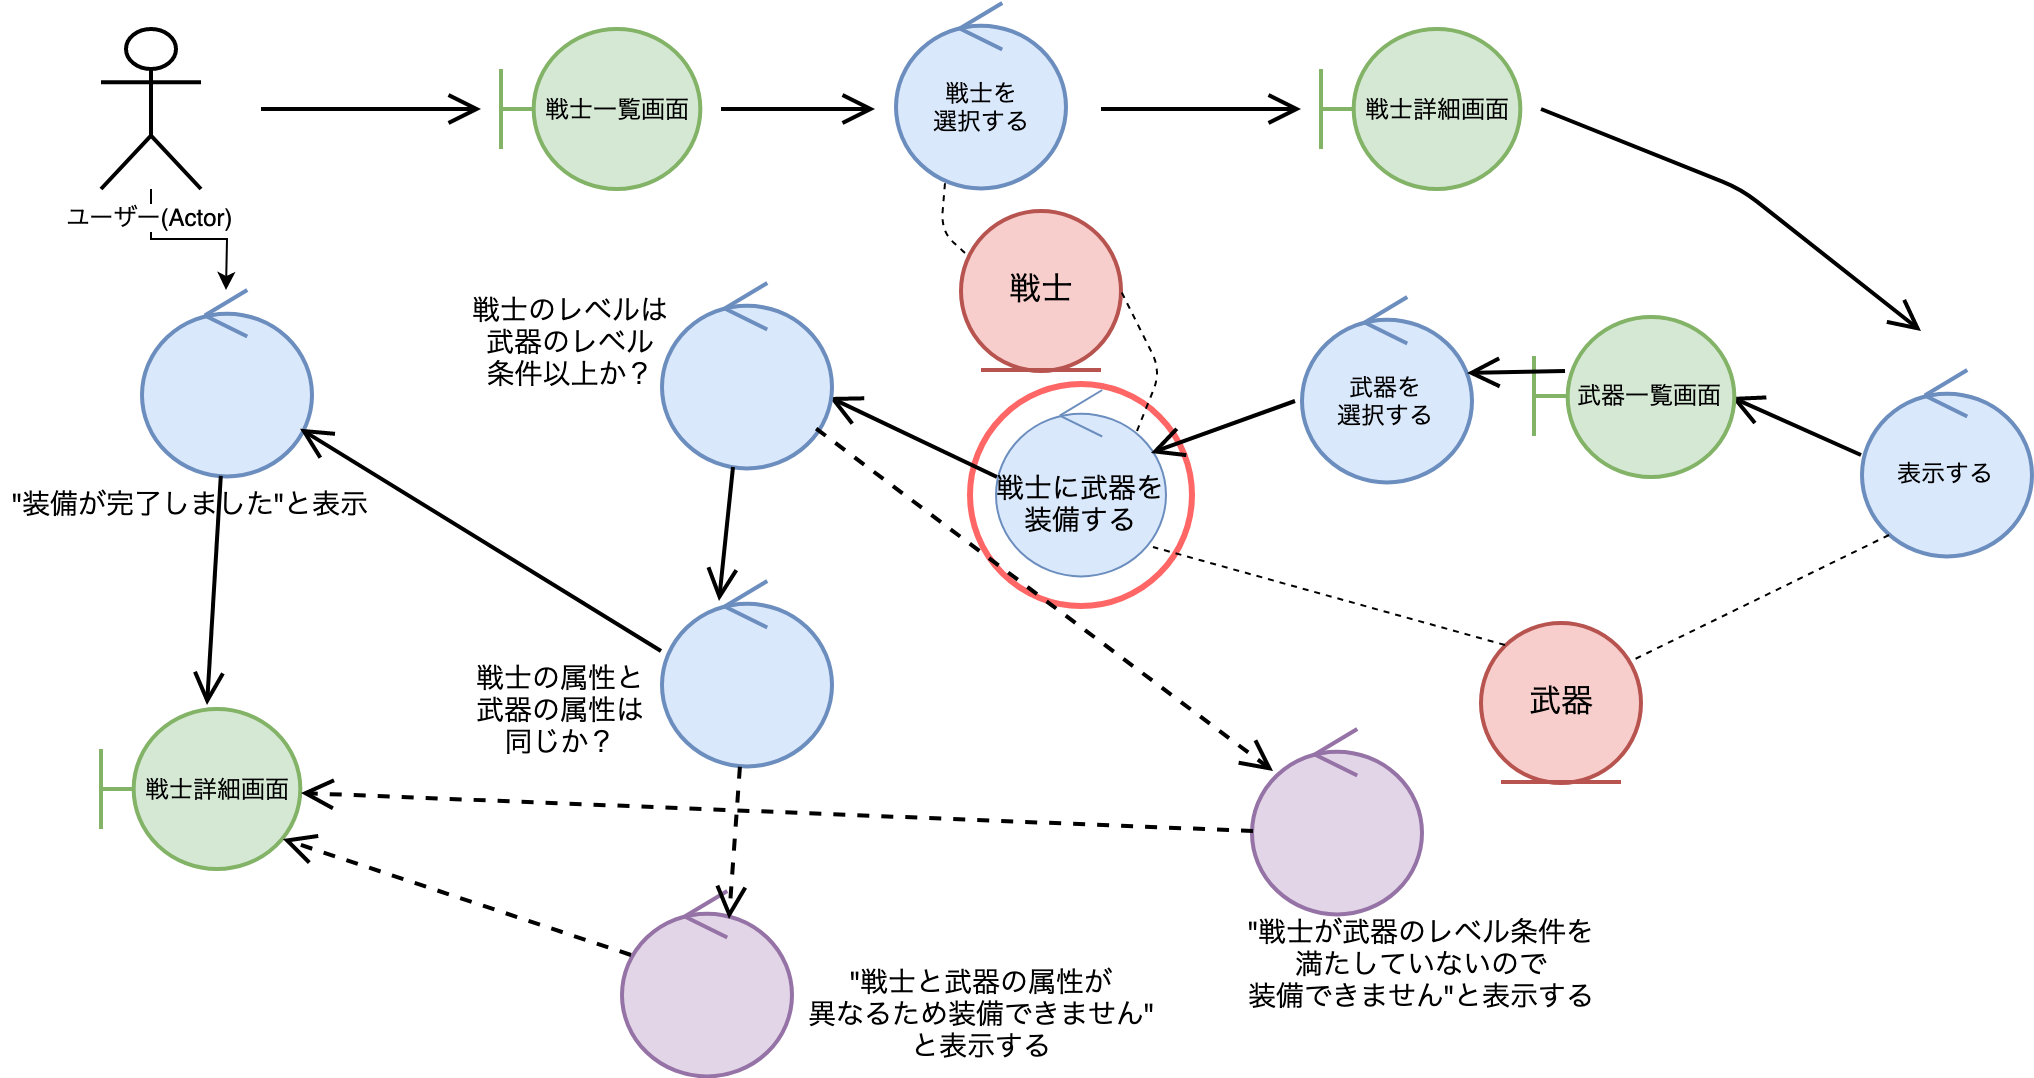

The diagram above was exported from draw.io. Its source (the exported page's mxGraphModel, read from the mxfile embedded in the PNG):
<mxGraphModel dx="1094" dy="773" grid="1" gridSize="10" guides="1" tooltips="1" connect="1" arrows="1" fold="1" page="1" pageScale="1" pageWidth="827" pageHeight="1169" math="0" shadow="0">
  <root>
    <mxCell id="EnpWZyAi69WcdFEDv7aR-0" />
    <mxCell id="EnpWZyAi69WcdFEDv7aR-1" parent="EnpWZyAi69WcdFEDv7aR-0" />
    <mxCell id="PM8O7KKeJnMjWPVn850T-0" value="" style="ellipse;whiteSpace=wrap;html=1;aspect=fixed;strokeColor=#FF6666;strokeWidth=3;labelBackgroundColor=none;fillColor=none;" parent="EnpWZyAi69WcdFEDv7aR-1" vertex="1">
      <mxGeometry x="514.5" y="266" width="111" height="111" as="geometry" />
    </mxCell>
    <mxCell id="EnpWZyAi69WcdFEDv7aR-2" value="&lt;span style=&quot;font-weight: normal&quot;&gt;戦士一覧画面&lt;/span&gt;" style="shape=umlBoundary;whiteSpace=wrap;html=1;fillColor=#d5e8d4;strokeColor=#82b366;fontStyle=1;strokeWidth=2;" parent="EnpWZyAi69WcdFEDv7aR-1" vertex="1">
      <mxGeometry x="280" y="89" width="100" height="80" as="geometry" />
    </mxCell>
    <mxCell id="uifvH6Ancym2kjepBag1-0" value="" style="edgeStyle=orthogonalEdgeStyle;rounded=0;orthogonalLoop=1;jettySize=auto;html=1;" edge="1" parent="EnpWZyAi69WcdFEDv7aR-1" source="EnpWZyAi69WcdFEDv7aR-3" target="EnpWZyAi69WcdFEDv7aR-20">
      <mxGeometry relative="1" as="geometry" />
    </mxCell>
    <mxCell id="EnpWZyAi69WcdFEDv7aR-3" value="&lt;span style=&quot;background-color: rgb(255 , 255 , 255)&quot;&gt;ユーザー(Actor)&lt;/span&gt;" style="shape=umlActor;verticalLabelPosition=bottom;labelBackgroundColor=#ffffff;verticalAlign=top;html=1;strokeWidth=2;" parent="EnpWZyAi69WcdFEDv7aR-1" vertex="1">
      <mxGeometry x="80" y="89" width="50" height="80" as="geometry" />
    </mxCell>
    <mxCell id="EnpWZyAi69WcdFEDv7aR-5" value="&lt;font style=&quot;font-size: 12px&quot;&gt;戦士詳細画面&lt;/font&gt;" style="shape=umlBoundary;whiteSpace=wrap;html=1;fillColor=#d5e8d4;strokeColor=#82b366;strokeWidth=2;" parent="EnpWZyAi69WcdFEDv7aR-1" vertex="1">
      <mxGeometry x="690" y="89" width="100" height="80" as="geometry" />
    </mxCell>
    <mxCell id="EnpWZyAi69WcdFEDv7aR-6" value="戦士詳細画面" style="shape=umlBoundary;whiteSpace=wrap;html=1;fillColor=#d5e8d4;strokeColor=#82b366;strokeWidth=2;" parent="EnpWZyAi69WcdFEDv7aR-1" vertex="1">
      <mxGeometry x="80" y="429" width="100" height="80" as="geometry" />
    </mxCell>
    <mxCell id="EnpWZyAi69WcdFEDv7aR-7" value="" style="endArrow=open;endFill=0;endSize=12;html=1;strokeWidth=2;rounded=1;jumpSize=6;" parent="EnpWZyAi69WcdFEDv7aR-1" edge="1">
      <mxGeometry width="160" relative="1" as="geometry">
        <mxPoint x="160" y="129" as="sourcePoint" />
        <mxPoint x="270" y="129" as="targetPoint" />
      </mxGeometry>
    </mxCell>
    <mxCell id="EnpWZyAi69WcdFEDv7aR-8" value="" style="endArrow=open;endFill=0;endSize=12;html=1;strokeWidth=2;rounded=1;jumpSize=6;" parent="EnpWZyAi69WcdFEDv7aR-1" edge="1">
      <mxGeometry width="160" relative="1" as="geometry">
        <mxPoint x="390" y="129" as="sourcePoint" />
        <mxPoint x="467" y="129" as="targetPoint" />
      </mxGeometry>
    </mxCell>
    <mxCell id="EnpWZyAi69WcdFEDv7aR-9" value="" style="endArrow=open;endFill=0;endSize=12;html=1;strokeWidth=2;rounded=1;jumpSize=6;" parent="EnpWZyAi69WcdFEDv7aR-1" edge="1">
      <mxGeometry width="160" relative="1" as="geometry">
        <mxPoint x="580" y="129" as="sourcePoint" />
        <mxPoint x="680" y="129" as="targetPoint" />
      </mxGeometry>
    </mxCell>
    <mxCell id="EnpWZyAi69WcdFEDv7aR-10" value="" style="endArrow=open;endFill=0;endSize=12;html=1;strokeWidth=2;rounded=1;jumpSize=6;" parent="EnpWZyAi69WcdFEDv7aR-1" edge="1">
      <mxGeometry width="160" relative="1" as="geometry">
        <mxPoint x="800" y="129" as="sourcePoint" />
        <mxPoint x="990" y="240" as="targetPoint" />
        <Array as="points">
          <mxPoint x="900" y="169" />
        </Array>
      </mxGeometry>
    </mxCell>
    <mxCell id="EnpWZyAi69WcdFEDv7aR-11" value="" style="endArrow=open;endFill=0;endSize=12;html=1;strokeWidth=2;rounded=1;jumpSize=6;entryX=0.988;entryY=0.613;entryDx=0;entryDy=0;entryPerimeter=0;exitX=0;exitY=0.468;exitDx=0;exitDy=0;exitPerimeter=0;" parent="EnpWZyAi69WcdFEDv7aR-1" source="9Y7PIEHj8a5Jj4mKhJLm-0" target="EnpWZyAi69WcdFEDv7aR-16" edge="1">
      <mxGeometry width="160" relative="1" as="geometry">
        <mxPoint x="540" y="294" as="sourcePoint" />
        <mxPoint x="477.5" y="296" as="targetPoint" />
      </mxGeometry>
    </mxCell>
    <mxCell id="EnpWZyAi69WcdFEDv7aR-12" value="" style="endArrow=open;endFill=0;endSize=12;html=1;strokeWidth=2;rounded=1;jumpSize=6;entryX=0.985;entryY=0.506;entryDx=0;entryDy=0;entryPerimeter=0;exitX=0;exitY=0.457;exitDx=0;exitDy=0;exitPerimeter=0;" parent="EnpWZyAi69WcdFEDv7aR-1" edge="1" target="EnpWZyAi69WcdFEDv7aR-18" source="EnpWZyAi69WcdFEDv7aR-27">
      <mxGeometry width="160" relative="1" as="geometry">
        <mxPoint x="953.5" y="306" as="sourcePoint" />
        <mxPoint x="883.5" y="306" as="targetPoint" />
      </mxGeometry>
    </mxCell>
    <mxCell id="EnpWZyAi69WcdFEDv7aR-14" value="戦士を&lt;br&gt;選択する" style="ellipse;shape=umlControl;whiteSpace=wrap;html=1;fillColor=#dae8fc;strokeColor=#6c8ebf;strokeWidth=2;" parent="EnpWZyAi69WcdFEDv7aR-1" vertex="1">
      <mxGeometry x="477.5" y="76" width="85" height="93" as="geometry" />
    </mxCell>
    <mxCell id="EnpWZyAi69WcdFEDv7aR-16" value="" style="ellipse;shape=umlControl;whiteSpace=wrap;html=1;fillColor=#dae8fc;strokeColor=#6c8ebf;strokeWidth=2;" parent="EnpWZyAi69WcdFEDv7aR-1" vertex="1">
      <mxGeometry x="360" y="216" width="85" height="93" as="geometry" />
    </mxCell>
    <mxCell id="EnpWZyAi69WcdFEDv7aR-17" value="" style="ellipse;shape=umlControl;whiteSpace=wrap;html=1;fillColor=#dae8fc;strokeColor=#6c8ebf;strokeWidth=2;" parent="EnpWZyAi69WcdFEDv7aR-1" vertex="1">
      <mxGeometry x="360" y="365" width="85" height="93" as="geometry" />
    </mxCell>
    <mxCell id="EnpWZyAi69WcdFEDv7aR-18" value="&lt;font style=&quot;font-size: 12px&quot;&gt;武器一覧画面&lt;/font&gt;&lt;br&gt;" style="shape=umlBoundary;whiteSpace=wrap;html=1;fillColor=#d5e8d4;strokeColor=#82b366;strokeWidth=2;" parent="EnpWZyAi69WcdFEDv7aR-1" vertex="1">
      <mxGeometry x="796.5" y="232.5" width="100" height="80" as="geometry" />
    </mxCell>
    <mxCell id="EnpWZyAi69WcdFEDv7aR-19" value="" style="ellipse;shape=umlControl;whiteSpace=wrap;html=1;fillColor=#e1d5e7;strokeColor=#9673a6;strokeWidth=2;" parent="EnpWZyAi69WcdFEDv7aR-1" vertex="1">
      <mxGeometry x="655" y="439" width="85" height="93" as="geometry" />
    </mxCell>
    <mxCell id="EnpWZyAi69WcdFEDv7aR-20" value="" style="ellipse;shape=umlControl;whiteSpace=wrap;html=1;fillColor=#dae8fc;strokeColor=#6c8ebf;strokeWidth=2;" parent="EnpWZyAi69WcdFEDv7aR-1" vertex="1">
      <mxGeometry x="100" y="219.5" width="85" height="93" as="geometry" />
    </mxCell>
    <mxCell id="EnpWZyAi69WcdFEDv7aR-21" value="" style="endArrow=open;endFill=0;endSize=12;html=1;strokeWidth=2;rounded=1;jumpSize=6;exitX=0;exitY=0.376;exitDx=0;exitDy=0;exitPerimeter=0;" parent="EnpWZyAi69WcdFEDv7aR-1" source="EnpWZyAi69WcdFEDv7aR-17" target="EnpWZyAi69WcdFEDv7aR-20" edge="1">
      <mxGeometry width="160" relative="1" as="geometry">
        <mxPoint x="370" y="390" as="sourcePoint" />
        <mxPoint x="198" y="290" as="targetPoint" />
      </mxGeometry>
    </mxCell>
    <mxCell id="EnpWZyAi69WcdFEDv7aR-22" value="" style="endArrow=open;endFill=0;endSize=12;html=1;strokeWidth=2;rounded=1;jumpSize=6;entryX=0.53;entryY=-0.025;entryDx=0;entryDy=0;entryPerimeter=0;" parent="EnpWZyAi69WcdFEDv7aR-1" source="EnpWZyAi69WcdFEDv7aR-20" target="EnpWZyAi69WcdFEDv7aR-6" edge="1">
      <mxGeometry width="160" relative="1" as="geometry">
        <mxPoint x="142.5" y="344.5" as="sourcePoint" />
        <mxPoint x="132.5" y="421" as="targetPoint" />
      </mxGeometry>
    </mxCell>
    <mxCell id="EnpWZyAi69WcdFEDv7aR-23" value="" style="ellipse;shape=umlControl;whiteSpace=wrap;html=1;fillColor=#e1d5e7;strokeColor=#9673a6;strokeWidth=2;" parent="EnpWZyAi69WcdFEDv7aR-1" vertex="1">
      <mxGeometry x="340" y="520" width="85" height="93" as="geometry" />
    </mxCell>
    <mxCell id="EnpWZyAi69WcdFEDv7aR-24" value="" style="endArrow=open;endFill=0;endSize=12;html=1;strokeWidth=2;rounded=1;jumpSize=6;entryX=0.341;entryY=0.108;entryDx=0;entryDy=0;entryPerimeter=0;exitX=0.424;exitY=0.989;exitDx=0;exitDy=0;exitPerimeter=0;" parent="EnpWZyAi69WcdFEDv7aR-1" source="EnpWZyAi69WcdFEDv7aR-16" target="EnpWZyAi69WcdFEDv7aR-17" edge="1">
      <mxGeometry width="160" relative="1" as="geometry">
        <mxPoint x="449.5" y="327" as="sourcePoint" />
        <mxPoint x="500" y="388" as="targetPoint" />
      </mxGeometry>
    </mxCell>
    <mxCell id="EnpWZyAi69WcdFEDv7aR-25" value="" style="endArrow=none;endFill=0;endSize=12;html=1;strokeWidth=1;rounded=1;jumpSize=6;dashed=1;entryX=0.288;entryY=0.968;entryDx=0;entryDy=0;entryPerimeter=0;exitX=0.025;exitY=0.269;exitDx=0;exitDy=0;exitPerimeter=0;" parent="EnpWZyAi69WcdFEDv7aR-1" source="EnpWZyAi69WcdFEDv7aR-39" target="EnpWZyAi69WcdFEDv7aR-14" edge="1">
      <mxGeometry width="160" relative="1" as="geometry">
        <mxPoint x="510" y="200" as="sourcePoint" />
        <mxPoint x="503" y="170" as="targetPoint" />
        <Array as="points">
          <mxPoint x="500" y="190" />
        </Array>
      </mxGeometry>
    </mxCell>
    <mxCell id="EnpWZyAi69WcdFEDv7aR-26" value="&lt;font style=&quot;font-size: 16px&quot;&gt;武器&lt;/font&gt;&lt;br&gt;" style="ellipse;shape=umlEntity;whiteSpace=wrap;html=1;fillColor=#f8cecc;strokeColor=#b85450;strokeWidth=2;" parent="EnpWZyAi69WcdFEDv7aR-1" vertex="1">
      <mxGeometry x="770" y="385.5" width="80" height="80" as="geometry" />
    </mxCell>
    <mxCell id="EnpWZyAi69WcdFEDv7aR-27" value="&lt;font style=&quot;font-size: 12px&quot;&gt;表示する&lt;/font&gt;" style="ellipse;shape=umlControl;whiteSpace=wrap;html=1;fillColor=#dae8fc;strokeColor=#6c8ebf;strokeWidth=2;" parent="EnpWZyAi69WcdFEDv7aR-1" vertex="1">
      <mxGeometry x="960" y="259.5" width="85" height="93" as="geometry" />
    </mxCell>
    <mxCell id="EnpWZyAi69WcdFEDv7aR-28" value="&lt;font style=&quot;font-size: 14px&quot;&gt;&quot;装備が完了しました&quot;と表示&lt;/font&gt;" style="text;html=1;resizable=0;autosize=1;align=center;verticalAlign=middle;points=[];fillColor=none;strokeColor=none;rounded=0;" parent="EnpWZyAi69WcdFEDv7aR-1" vertex="1">
      <mxGeometry x="30" y="316" width="190" height="20" as="geometry" />
    </mxCell>
    <mxCell id="EnpWZyAi69WcdFEDv7aR-30" value="&lt;span style=&quot;font-size: 14px&quot;&gt;戦士のレベルは&lt;br&gt;武器のレベル&lt;br&gt;条件以上か？&lt;/span&gt;" style="text;html=1;resizable=0;autosize=1;align=center;verticalAlign=middle;points=[];fillColor=none;strokeColor=none;rounded=0;" parent="EnpWZyAi69WcdFEDv7aR-1" vertex="1">
      <mxGeometry x="260" y="219.5" width="110" height="50" as="geometry" />
    </mxCell>
    <mxCell id="EnpWZyAi69WcdFEDv7aR-31" value="&lt;span style=&quot;font-size: 14px&quot;&gt;戦士の属性と&lt;br&gt;武器の属性は&lt;br&gt;同じか？&lt;/span&gt;" style="text;html=1;resizable=0;autosize=1;align=center;verticalAlign=middle;points=[];fillColor=none;strokeColor=none;rounded=0;" parent="EnpWZyAi69WcdFEDv7aR-1" vertex="1">
      <mxGeometry x="260" y="404" width="100" height="50" as="geometry" />
    </mxCell>
    <mxCell id="EnpWZyAi69WcdFEDv7aR-32" value="" style="endArrow=open;endFill=0;endSize=12;html=1;strokeWidth=2;rounded=1;jumpSize=6;dashed=1;entryX=0.129;entryY=0.226;entryDx=0;entryDy=0;entryPerimeter=0;" parent="EnpWZyAi69WcdFEDv7aR-1" source="EnpWZyAi69WcdFEDv7aR-16" target="EnpWZyAi69WcdFEDv7aR-19" edge="1">
      <mxGeometry width="160" relative="1" as="geometry">
        <mxPoint x="470" y="310" as="sourcePoint" />
        <mxPoint x="660" y="460" as="targetPoint" />
        <Array as="points" />
      </mxGeometry>
    </mxCell>
    <mxCell id="EnpWZyAi69WcdFEDv7aR-33" value="&lt;span style=&quot;font-size: 14px&quot;&gt;&quot;戦士と武器の属性が&lt;br&gt;異なるため装備できません&quot;&lt;br&gt;と表示する&lt;/span&gt;" style="text;html=1;resizable=0;autosize=1;align=center;verticalAlign=middle;points=[];fillColor=none;strokeColor=none;rounded=0;" parent="EnpWZyAi69WcdFEDv7aR-1" vertex="1">
      <mxGeometry x="425" y="555.5" width="190" height="50" as="geometry" />
    </mxCell>
    <mxCell id="EnpWZyAi69WcdFEDv7aR-34" value="&lt;span style=&quot;font-size: 14px&quot;&gt;&quot;戦士が武器のレベル条件を&lt;br&gt;満たしていないので&lt;br&gt;装備できません&quot;と表示する&lt;/span&gt;" style="text;html=1;resizable=0;autosize=1;align=center;verticalAlign=middle;points=[];fillColor=none;strokeColor=none;rounded=0;" parent="EnpWZyAi69WcdFEDv7aR-1" vertex="1">
      <mxGeometry x="645" y="530.5" width="190" height="50" as="geometry" />
    </mxCell>
    <mxCell id="EnpWZyAi69WcdFEDv7aR-35" value="" style="endArrow=open;endFill=0;endSize=12;html=1;strokeWidth=2;rounded=1;jumpSize=6;dashed=1;entryX=0.635;entryY=0.151;entryDx=0;entryDy=0;entryPerimeter=0;" parent="EnpWZyAi69WcdFEDv7aR-1" source="EnpWZyAi69WcdFEDv7aR-17" target="EnpWZyAi69WcdFEDv7aR-23" edge="1">
      <mxGeometry width="160" relative="1" as="geometry">
        <mxPoint x="500" y="460" as="sourcePoint" />
        <mxPoint x="420" y="540" as="targetPoint" />
        <Array as="points" />
      </mxGeometry>
    </mxCell>
    <mxCell id="EnpWZyAi69WcdFEDv7aR-36" value="" style="endArrow=open;endFill=0;endSize=12;html=1;strokeWidth=2;rounded=1;jumpSize=6;dashed=1;exitX=0.012;exitY=0.548;exitDx=0;exitDy=0;exitPerimeter=0;" parent="EnpWZyAi69WcdFEDv7aR-1" source="EnpWZyAi69WcdFEDv7aR-19" target="EnpWZyAi69WcdFEDv7aR-6" edge="1">
      <mxGeometry width="160" relative="1" as="geometry">
        <mxPoint x="650" y="490" as="sourcePoint" />
        <mxPoint x="190" y="480" as="targetPoint" />
        <Array as="points" />
      </mxGeometry>
    </mxCell>
    <mxCell id="EnpWZyAi69WcdFEDv7aR-37" value="" style="endArrow=open;endFill=0;endSize=12;html=1;strokeWidth=2;rounded=1;jumpSize=6;dashed=1;exitX=0.059;exitY=0.344;exitDx=0;exitDy=0;exitPerimeter=0;entryX=0.91;entryY=0.813;entryDx=0;entryDy=0;entryPerimeter=0;" parent="EnpWZyAi69WcdFEDv7aR-1" source="EnpWZyAi69WcdFEDv7aR-23" target="EnpWZyAi69WcdFEDv7aR-6" edge="1">
      <mxGeometry width="160" relative="1" as="geometry">
        <mxPoint x="330" y="550" as="sourcePoint" />
        <mxPoint x="180" y="497" as="targetPoint" />
        <Array as="points" />
      </mxGeometry>
    </mxCell>
    <mxCell id="EnpWZyAi69WcdFEDv7aR-38" value="" style="endArrow=none;endFill=0;endSize=12;html=1;strokeWidth=1;rounded=1;jumpSize=6;exitX=0.165;exitY=0.887;exitDx=0;exitDy=0;exitPerimeter=0;entryX=0.938;entryY=0.244;entryDx=0;entryDy=0;entryPerimeter=0;dashed=1;" parent="EnpWZyAi69WcdFEDv7aR-1" source="EnpWZyAi69WcdFEDv7aR-27" target="EnpWZyAi69WcdFEDv7aR-26" edge="1">
      <mxGeometry width="160" relative="1" as="geometry">
        <mxPoint x="952.5" y="357.5" as="sourcePoint" />
        <mxPoint x="910" y="380.5" as="targetPoint" />
      </mxGeometry>
    </mxCell>
    <mxCell id="EnpWZyAi69WcdFEDv7aR-39" value="&lt;font style=&quot;font-size: 16px&quot;&gt;戦士&lt;/font&gt;" style="ellipse;shape=umlEntity;whiteSpace=wrap;html=1;fillColor=#f8cecc;strokeColor=#b85450;strokeWidth=2;" parent="EnpWZyAi69WcdFEDv7aR-1" vertex="1">
      <mxGeometry x="510" y="179.5" width="80" height="80" as="geometry" />
    </mxCell>
    <mxCell id="EnpWZyAi69WcdFEDv7aR-41" value="" style="endArrow=none;endFill=0;endSize=12;html=1;strokeWidth=1;rounded=1;jumpSize=6;dashed=1;entryX=0.918;entryY=0.844;entryDx=0;entryDy=0;entryPerimeter=0;exitX=0;exitY=0;exitDx=0;exitDy=0;" parent="EnpWZyAi69WcdFEDv7aR-1" source="EnpWZyAi69WcdFEDv7aR-26" target="9Y7PIEHj8a5Jj4mKhJLm-0" edge="1">
      <mxGeometry width="160" relative="1" as="geometry">
        <mxPoint x="785" y="409" as="sourcePoint" />
        <mxPoint x="565" y="319" as="targetPoint" />
      </mxGeometry>
    </mxCell>
    <mxCell id="9Y7PIEHj8a5Jj4mKhJLm-0" value="" style="ellipse;shape=umlControl;whiteSpace=wrap;html=1;fillColor=#dae8fc;strokeColor=#6c8ebf;" parent="EnpWZyAi69WcdFEDv7aR-1" vertex="1">
      <mxGeometry x="527.5" y="269.5" width="85" height="93" as="geometry" />
    </mxCell>
    <mxCell id="9Y7PIEHj8a5Jj4mKhJLm-4" value="&lt;span style=&quot;font-size: 14px&quot;&gt;戦士に武器を&lt;br&gt;装備する&lt;/span&gt;" style="text;html=1;resizable=0;autosize=1;align=center;verticalAlign=middle;points=[];fillColor=none;strokeColor=none;rounded=0;" parent="EnpWZyAi69WcdFEDv7aR-1" vertex="1">
      <mxGeometry x="520" y="306" width="100" height="40" as="geometry" />
    </mxCell>
    <mxCell id="9Y7PIEHj8a5Jj4mKhJLm-5" value="" style="endArrow=open;endFill=0;endSize=12;html=1;strokeWidth=2;rounded=1;jumpSize=6;exitX=-0.035;exitY=0.559;exitDx=0;exitDy=0;exitPerimeter=0;entryX=0.912;entryY=0.339;entryDx=0;entryDy=0;entryPerimeter=0;" parent="EnpWZyAi69WcdFEDv7aR-1" edge="1" target="9Y7PIEHj8a5Jj4mKhJLm-0" source="z4fMuSE6p3_qdF3fr_Py-0">
      <mxGeometry width="160" relative="1" as="geometry">
        <mxPoint x="700" y="330" as="sourcePoint" />
        <mxPoint x="630" y="290" as="targetPoint" />
      </mxGeometry>
    </mxCell>
    <mxCell id="9Y7PIEHj8a5Jj4mKhJLm-6" value="" style="endArrow=none;endFill=0;endSize=12;html=1;strokeWidth=1;rounded=1;jumpSize=6;dashed=1;entryX=1;entryY=0.5;entryDx=0;entryDy=0;exitX=0.824;exitY=0.22;exitDx=0;exitDy=0;exitPerimeter=0;" parent="EnpWZyAi69WcdFEDv7aR-1" target="EnpWZyAi69WcdFEDv7aR-39" edge="1" source="9Y7PIEHj8a5Jj4mKhJLm-0">
      <mxGeometry width="160" relative="1" as="geometry">
        <mxPoint x="624" y="264.5" as="sourcePoint" />
        <mxPoint x="597" y="227" as="targetPoint" />
        <Array as="points">
          <mxPoint x="610" y="260" />
        </Array>
      </mxGeometry>
    </mxCell>
    <mxCell id="z4fMuSE6p3_qdF3fr_Py-0" value="武器を&lt;br&gt;選択する" style="ellipse;shape=umlControl;whiteSpace=wrap;html=1;fillColor=#dae8fc;strokeColor=#6c8ebf;strokeWidth=2;" vertex="1" parent="EnpWZyAi69WcdFEDv7aR-1">
      <mxGeometry x="680" y="223" width="85" height="93" as="geometry" />
    </mxCell>
    <mxCell id="z4fMuSE6p3_qdF3fr_Py-2" value="" style="endArrow=open;endFill=0;endSize=12;html=1;strokeWidth=2;rounded=1;jumpSize=6;exitX=0.155;exitY=0.344;exitDx=0;exitDy=0;exitPerimeter=0;entryX=0.976;entryY=0.409;entryDx=0;entryDy=0;entryPerimeter=0;" edge="1" parent="EnpWZyAi69WcdFEDv7aR-1" source="EnpWZyAi69WcdFEDv7aR-18" target="z4fMuSE6p3_qdF3fr_Py-0">
      <mxGeometry width="160" relative="1" as="geometry">
        <mxPoint x="810" y="254.5" as="sourcePoint" />
        <mxPoint x="763" y="269.5" as="targetPoint" />
      </mxGeometry>
    </mxCell>
  </root>
</mxGraphModel>